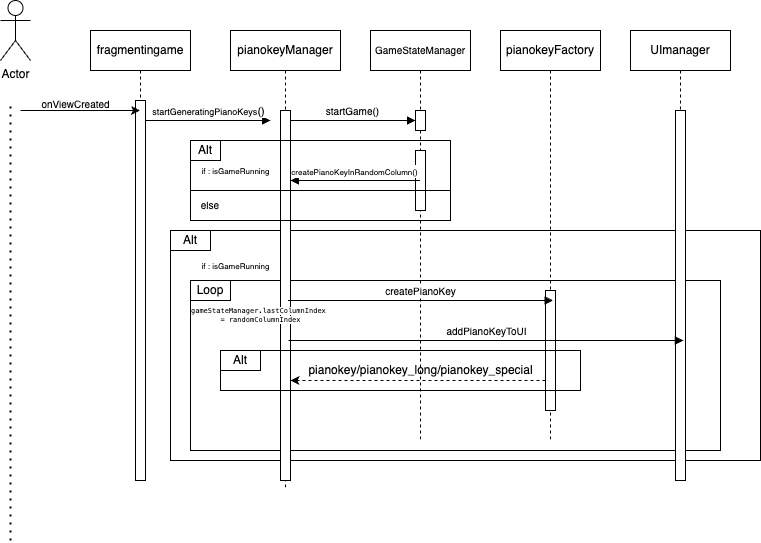

The diagram above was exported from draw.io. Its source (the exported page's mxGraphModel, read from the mxfile embedded in the PNG):
<mxGraphModel dx="1616" dy="594" grid="1" gridSize="10" guides="1" tooltips="1" connect="1" arrows="1" fold="1" page="1" pageScale="1" pageWidth="827" pageHeight="1169" math="0" shadow="0">
  <root>
    <mxCell id="0" />
    <mxCell id="1" parent="0" />
    <mxCell id="p8jqByacQ8UaHTMDzEMt-1" value="" style="rounded=0;whiteSpace=wrap;html=1;fillColor=none;" parent="1" vertex="1">
      <mxGeometry x="160" y="290" width="530" height="170" as="geometry" />
    </mxCell>
    <mxCell id="p8jqByacQ8UaHTMDzEMt-2" value="" style="rounded=0;whiteSpace=wrap;html=1;fillColor=none;" parent="1" vertex="1">
      <mxGeometry x="140" y="240" width="590" height="230" as="geometry" />
    </mxCell>
    <mxCell id="p8jqByacQ8UaHTMDzEMt-3" value="fragmentingame" style="shape=umlLifeline;perimeter=lifelinePerimeter;whiteSpace=wrap;html=1;container=0;dropTarget=0;collapsible=0;recursiveResize=0;outlineConnect=0;portConstraint=eastwest;newEdgeStyle={&quot;edgeStyle&quot;:&quot;elbowEdgeStyle&quot;,&quot;elbow&quot;:&quot;vertical&quot;,&quot;curved&quot;:0,&quot;rounded&quot;:0};" parent="1" vertex="1">
      <mxGeometry x="60" y="40" width="100" height="450" as="geometry" />
    </mxCell>
    <mxCell id="p8jqByacQ8UaHTMDzEMt-4" value="" style="html=1;points=[];perimeter=orthogonalPerimeter;outlineConnect=0;targetShapes=umlLifeline;portConstraint=eastwest;newEdgeStyle={&quot;edgeStyle&quot;:&quot;elbowEdgeStyle&quot;,&quot;elbow&quot;:&quot;vertical&quot;,&quot;curved&quot;:0,&quot;rounded&quot;:0};" parent="p8jqByacQ8UaHTMDzEMt-3" vertex="1">
      <mxGeometry x="45" y="70" width="10" height="380" as="geometry" />
    </mxCell>
    <mxCell id="p8jqByacQ8UaHTMDzEMt-7" value="pianokeyManager" style="shape=umlLifeline;perimeter=lifelinePerimeter;whiteSpace=wrap;html=1;container=0;dropTarget=0;collapsible=0;recursiveResize=0;outlineConnect=0;portConstraint=eastwest;newEdgeStyle={&quot;edgeStyle&quot;:&quot;elbowEdgeStyle&quot;,&quot;elbow&quot;:&quot;vertical&quot;,&quot;curved&quot;:0,&quot;rounded&quot;:0};" parent="1" vertex="1">
      <mxGeometry x="200" y="40" width="110" height="460" as="geometry" />
    </mxCell>
    <mxCell id="p8jqByacQ8UaHTMDzEMt-8" value="" style="html=1;points=[];perimeter=orthogonalPerimeter;outlineConnect=0;targetShapes=umlLifeline;portConstraint=eastwest;newEdgeStyle={&quot;edgeStyle&quot;:&quot;elbowEdgeStyle&quot;,&quot;elbow&quot;:&quot;vertical&quot;,&quot;curved&quot;:0,&quot;rounded&quot;:0};" parent="p8jqByacQ8UaHTMDzEMt-7" vertex="1">
      <mxGeometry x="50" y="80" width="10" height="370" as="geometry" />
    </mxCell>
    <mxCell id="p8jqByacQ8UaHTMDzEMt-9" value="UImanager" style="shape=umlLifeline;perimeter=lifelinePerimeter;whiteSpace=wrap;html=1;container=0;dropTarget=0;collapsible=0;recursiveResize=0;outlineConnect=0;portConstraint=eastwest;newEdgeStyle={&quot;edgeStyle&quot;:&quot;elbowEdgeStyle&quot;,&quot;elbow&quot;:&quot;vertical&quot;,&quot;curved&quot;:0,&quot;rounded&quot;:0};" parent="1" vertex="1">
      <mxGeometry x="600" y="40" width="100" height="450" as="geometry" />
    </mxCell>
    <mxCell id="p8jqByacQ8UaHTMDzEMt-10" value="" style="html=1;points=[];perimeter=orthogonalPerimeter;outlineConnect=0;targetShapes=umlLifeline;portConstraint=eastwest;newEdgeStyle={&quot;edgeStyle&quot;:&quot;elbowEdgeStyle&quot;,&quot;elbow&quot;:&quot;vertical&quot;,&quot;curved&quot;:0,&quot;rounded&quot;:0};" parent="p8jqByacQ8UaHTMDzEMt-9" vertex="1">
      <mxGeometry x="45" y="80" width="10" height="370" as="geometry" />
    </mxCell>
    <mxCell id="p8jqByacQ8UaHTMDzEMt-11" value="pianokeyFactory" style="shape=umlLifeline;perimeter=lifelinePerimeter;whiteSpace=wrap;html=1;container=0;dropTarget=0;collapsible=0;recursiveResize=0;outlineConnect=0;portConstraint=eastwest;newEdgeStyle={&quot;edgeStyle&quot;:&quot;elbowEdgeStyle&quot;,&quot;elbow&quot;:&quot;vertical&quot;,&quot;curved&quot;:0,&quot;rounded&quot;:0};" parent="1" vertex="1">
      <mxGeometry x="470" y="40" width="100" height="410" as="geometry" />
    </mxCell>
    <mxCell id="p8jqByacQ8UaHTMDzEMt-12" value="" style="html=1;points=[];perimeter=orthogonalPerimeter;outlineConnect=0;targetShapes=umlLifeline;portConstraint=eastwest;newEdgeStyle={&quot;edgeStyle&quot;:&quot;elbowEdgeStyle&quot;,&quot;elbow&quot;:&quot;vertical&quot;,&quot;curved&quot;:0,&quot;rounded&quot;:0};" parent="p8jqByacQ8UaHTMDzEMt-11" vertex="1">
      <mxGeometry x="45" y="260" width="10" height="120" as="geometry" />
    </mxCell>
    <mxCell id="p8jqByacQ8UaHTMDzEMt-13" value="&lt;font style=&quot;font-size: 10px;&quot;&gt;GameStateManager&lt;/font&gt;" style="shape=umlLifeline;perimeter=lifelinePerimeter;whiteSpace=wrap;html=1;container=0;dropTarget=0;collapsible=0;recursiveResize=0;outlineConnect=0;portConstraint=eastwest;newEdgeStyle={&quot;edgeStyle&quot;:&quot;elbowEdgeStyle&quot;,&quot;elbow&quot;:&quot;vertical&quot;,&quot;curved&quot;:0,&quot;rounded&quot;:0};" parent="1" vertex="1">
      <mxGeometry x="340" y="40" width="100" height="410" as="geometry" />
    </mxCell>
    <mxCell id="p8jqByacQ8UaHTMDzEMt-14" value="" style="html=1;points=[];perimeter=orthogonalPerimeter;outlineConnect=0;targetShapes=umlLifeline;portConstraint=eastwest;newEdgeStyle={&quot;edgeStyle&quot;:&quot;elbowEdgeStyle&quot;,&quot;elbow&quot;:&quot;vertical&quot;,&quot;curved&quot;:0,&quot;rounded&quot;:0};" parent="p8jqByacQ8UaHTMDzEMt-13" vertex="1">
      <mxGeometry x="45" y="80" width="10" height="20" as="geometry" />
    </mxCell>
    <mxCell id="p8jqByacQ8UaHTMDzEMt-15" value="" style="html=1;points=[];perimeter=orthogonalPerimeter;outlineConnect=0;targetShapes=umlLifeline;portConstraint=eastwest;newEdgeStyle={&quot;edgeStyle&quot;:&quot;elbowEdgeStyle&quot;,&quot;elbow&quot;:&quot;vertical&quot;,&quot;curved&quot;:0,&quot;rounded&quot;:0};" parent="p8jqByacQ8UaHTMDzEMt-13" vertex="1">
      <mxGeometry x="45" y="120" width="10" height="60" as="geometry" />
    </mxCell>
    <mxCell id="p8jqByacQ8UaHTMDzEMt-16" value="&lt;font size=&quot;1&quot;&gt;startGame()&lt;/font&gt;" style="html=1;verticalAlign=bottom;endArrow=block;edgeStyle=elbowEdgeStyle;elbow=vertical;curved=0;rounded=0;" parent="1" source="p8jqByacQ8UaHTMDzEMt-8" target="p8jqByacQ8UaHTMDzEMt-14" edge="1">
      <mxGeometry relative="1" as="geometry">
        <mxPoint x="260" y="130" as="sourcePoint" />
        <Array as="points">
          <mxPoint x="315.45" y="130" />
        </Array>
        <mxPoint x="380.45" y="130" as="targetPoint" />
        <mxPoint as="offset" />
      </mxGeometry>
    </mxCell>
    <mxCell id="p8jqByacQ8UaHTMDzEMt-17" value="&lt;font size=&quot;1&quot;&gt;addPianoKeyToUI&lt;/font&gt;" style="html=1;verticalAlign=bottom;endArrow=block;edgeStyle=elbowEdgeStyle;elbow=vertical;curved=0;rounded=0;" parent="1" edge="1">
      <mxGeometry relative="1" as="geometry">
        <mxPoint x="257.99761904761925" y="350" as="sourcePoint" />
        <Array as="points">
          <mxPoint x="463.45" y="350" />
          <mxPoint x="443.45" y="330" />
          <mxPoint x="333.45" y="180" />
        </Array>
        <mxPoint x="652.95" y="350" as="targetPoint" />
        <mxPoint as="offset" />
      </mxGeometry>
    </mxCell>
    <mxCell id="p8jqByacQ8UaHTMDzEMt-18" value="&lt;font style=&quot;font-size: 9px;&quot;&gt;startGeneratingPianoKeys&lt;/font&gt;()" style="html=1;verticalAlign=bottom;endArrow=block;edgeStyle=elbowEdgeStyle;elbow=vertical;curved=0;rounded=0;" parent="1" source="p8jqByacQ8UaHTMDzEMt-4" edge="1">
      <mxGeometry x="0.008" relative="1" as="geometry">
        <mxPoint x="135" y="130" as="sourcePoint" />
        <Array as="points">
          <mxPoint x="220" y="130" />
        </Array>
        <mxPoint x="240" y="130" as="targetPoint" />
        <mxPoint as="offset" />
      </mxGeometry>
    </mxCell>
    <mxCell id="p8jqByacQ8UaHTMDzEMt-19" value="&lt;font style=&quot;font-size: 8px;&quot;&gt;createPianoKeyInRandomColumn()&lt;/font&gt;" style="html=1;verticalAlign=bottom;endArrow=block;edgeStyle=elbowEdgeStyle;elbow=horizontal;curved=0;rounded=0;" parent="1" source="p8jqByacQ8UaHTMDzEMt-13" target="p8jqByacQ8UaHTMDzEMt-8" edge="1">
      <mxGeometry x="0.0055" relative="1" as="geometry">
        <mxPoint x="340" y="160" as="sourcePoint" />
        <Array as="points">
          <mxPoint x="330" y="190" />
        </Array>
        <mxPoint x="470" y="160" as="targetPoint" />
        <mxPoint as="offset" />
      </mxGeometry>
    </mxCell>
    <mxCell id="p8jqByacQ8UaHTMDzEMt-20" value="" style="rounded=0;whiteSpace=wrap;html=1;fillColor=none;" parent="1" vertex="1">
      <mxGeometry x="160" y="150" width="260" height="50" as="geometry" />
    </mxCell>
    <mxCell id="p8jqByacQ8UaHTMDzEMt-21" value="&lt;font style=&quot;font-size: 10px;&quot;&gt;else&lt;/font&gt;" style="text;html=1;align=center;verticalAlign=middle;whiteSpace=wrap;rounded=0;" parent="1" vertex="1">
      <mxGeometry x="150" y="200" width="60" height="30" as="geometry" />
    </mxCell>
    <mxCell id="p8jqByacQ8UaHTMDzEMt-22" value="&lt;font style=&quot;font-size: 8px;&quot;&gt;if : isGameRunning&lt;/font&gt;" style="text;html=1;align=center;verticalAlign=middle;resizable=0;points=[];autosize=1;strokeColor=none;fillColor=none;" parent="1" vertex="1">
      <mxGeometry x="160" y="165" width="90" height="30" as="geometry" />
    </mxCell>
    <mxCell id="p8jqByacQ8UaHTMDzEMt-23" value="Alt" style="rounded=0;whiteSpace=wrap;html=1;" parent="1" vertex="1">
      <mxGeometry x="160" y="150" width="30" height="20" as="geometry" />
    </mxCell>
    <mxCell id="p8jqByacQ8UaHTMDzEMt-24" value="" style="rounded=0;whiteSpace=wrap;html=1;fillColor=none;" parent="1" vertex="1">
      <mxGeometry x="160" y="200" width="260" height="30" as="geometry" />
    </mxCell>
    <mxCell id="p8jqByacQ8UaHTMDzEMt-25" value="&lt;font size=&quot;1&quot;&gt;createPianoKey&lt;/font&gt;" style="html=1;verticalAlign=bottom;endArrow=block;edgeStyle=elbowEdgeStyle;elbow=vertical;curved=0;rounded=0;" parent="1" edge="1">
      <mxGeometry relative="1" as="geometry">
        <mxPoint x="257.39" y="310" as="sourcePoint" />
        <Array as="points">
          <mxPoint x="517.62" y="310" />
        </Array>
        <mxPoint x="522.62" y="310" as="targetPoint" />
        <mxPoint as="offset" />
      </mxGeometry>
    </mxCell>
    <mxCell id="p8jqByacQ8UaHTMDzEMt-26" value="Loop" style="rounded=0;whiteSpace=wrap;html=1;" parent="1" vertex="1">
      <mxGeometry x="160" y="290" width="40" height="20" as="geometry" />
    </mxCell>
    <mxCell id="p8jqByacQ8UaHTMDzEMt-27" value="Alt" style="rounded=0;whiteSpace=wrap;html=1;" parent="1" vertex="1">
      <mxGeometry x="140" y="240" width="40" height="20" as="geometry" />
    </mxCell>
    <mxCell id="p8jqByacQ8UaHTMDzEMt-28" value="&lt;font style=&quot;font-size: 8px;&quot;&gt;if : isGameRunning&lt;/font&gt;" style="text;html=1;align=center;verticalAlign=middle;resizable=0;points=[];autosize=1;strokeColor=none;fillColor=none;" parent="1" vertex="1">
      <mxGeometry x="160" y="260" width="90" height="30" as="geometry" />
    </mxCell>
    <mxCell id="p8jqByacQ8UaHTMDzEMt-29" value="&lt;div style=&quot;font-family: &amp;quot;JetBrains Mono&amp;quot;, monospace; white-space-collapse: preserve; font-size: 7px;&quot;&gt;&lt;span style=&quot;background-color: rgb(255, 255, 255);&quot;&gt;&lt;font style=&quot;font-size: 7px;&quot;&gt;gameStateManager.lastColumnIndex &lt;/font&gt;&lt;/span&gt;&lt;/div&gt;&lt;div style=&quot;font-family: &amp;quot;JetBrains Mono&amp;quot;, monospace; white-space-collapse: preserve; font-size: 7px;&quot;&gt;&lt;span style=&quot;background-color: rgb(255, 255, 255);&quot;&gt;&lt;font style=&quot;font-size: 7px;&quot;&gt;= randomColumnIndex&lt;/font&gt;&lt;/span&gt;&lt;/div&gt;" style="text;html=1;align=center;verticalAlign=middle;resizable=0;points=[];autosize=1;strokeColor=none;fillColor=none;" parent="1" vertex="1">
      <mxGeometry x="150" y="310" width="160" height="30" as="geometry" />
    </mxCell>
    <mxCell id="p8jqByacQ8UaHTMDzEMt-31" value="" style="rounded=0;whiteSpace=wrap;html=1;fillColor=none;" parent="1" vertex="1">
      <mxGeometry x="190" y="360" width="360" height="40" as="geometry" />
    </mxCell>
    <mxCell id="p8jqByacQ8UaHTMDzEMt-32" value="" style="endArrow=classic;html=1;rounded=0;dashed=1;" parent="1" source="p8jqByacQ8UaHTMDzEMt-12" target="p8jqByacQ8UaHTMDzEMt-8" edge="1">
      <mxGeometry width="50" height="50" relative="1" as="geometry">
        <mxPoint x="810" y="400" as="sourcePoint" />
        <mxPoint x="610" y="260" as="targetPoint" />
        <Array as="points">
          <mxPoint x="390" y="390" />
        </Array>
      </mxGeometry>
    </mxCell>
    <mxCell id="p8jqByacQ8UaHTMDzEMt-33" value="pianokey/pianokey_long/pianokey_special" style="text;html=1;align=center;verticalAlign=middle;resizable=0;points=[];autosize=1;strokeColor=none;fillColor=none;" parent="1" vertex="1">
      <mxGeometry x="265" y="365" width="250" height="30" as="geometry" />
    </mxCell>
    <mxCell id="p8jqByacQ8UaHTMDzEMt-34" value="Alt" style="rounded=0;whiteSpace=wrap;html=1;" parent="1" vertex="1">
      <mxGeometry x="190" y="360" width="40" height="20" as="geometry" />
    </mxCell>
    <mxCell id="p8jqByacQ8UaHTMDzEMt-35" value="Actor" style="shape=umlActor;verticalLabelPosition=bottom;verticalAlign=top;html=1;outlineConnect=0;" parent="1" vertex="1">
      <mxGeometry x="-30" y="10" width="30" height="60" as="geometry" />
    </mxCell>
    <mxCell id="p8jqByacQ8UaHTMDzEMt-36" value="" style="endArrow=none;dashed=1;html=1;dashPattern=1 3;strokeWidth=2;rounded=0;" parent="1" edge="1">
      <mxGeometry width="50" height="50" relative="1" as="geometry">
        <mxPoint x="-20" y="550" as="sourcePoint" />
        <mxPoint x="-20" y="110" as="targetPoint" />
        <Array as="points">
          <mxPoint x="-20" y="240" />
        </Array>
      </mxGeometry>
    </mxCell>
    <mxCell id="p8jqByacQ8UaHTMDzEMt-37" value="" style="endArrow=classic;html=1;rounded=0;" parent="1" target="p8jqByacQ8UaHTMDzEMt-3" edge="1">
      <mxGeometry width="50" height="50" relative="1" as="geometry">
        <mxPoint x="-10" y="120" as="sourcePoint" />
        <mxPoint x="40" y="80" as="targetPoint" />
        <Array as="points">
          <mxPoint x="40" y="120" />
        </Array>
      </mxGeometry>
    </mxCell>
    <mxCell id="p8jqByacQ8UaHTMDzEMt-38" value="onViewCreated" style="text;html=1;align=center;verticalAlign=middle;resizable=0;points=[];autosize=1;strokeColor=none;fillColor=none;fontSize=10;" parent="1" vertex="1">
      <mxGeometry y="98" width="90" height="30" as="geometry" />
    </mxCell>
  </root>
</mxGraphModel>